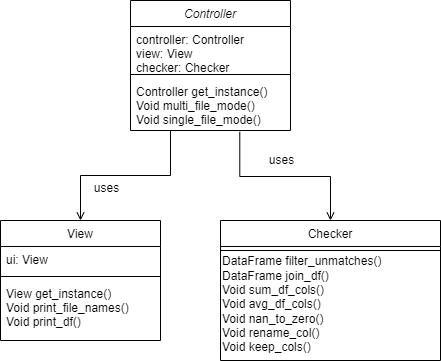

The diagram above was exported from draw.io. Its source (the exported page's mxGraphModel, read from the mxfile embedded in the PNG):
<mxGraphModel dx="1022" dy="468" grid="1" gridSize="10" guides="1" tooltips="1" connect="1" arrows="1" fold="1" page="1" pageScale="1" pageWidth="827" pageHeight="1169" math="0" shadow="0">
  <root>
    <mxCell id="WIyWlLk6GJQsqaUBKTNV-0" />
    <mxCell id="WIyWlLk6GJQsqaUBKTNV-1" parent="WIyWlLk6GJQsqaUBKTNV-0" />
    <mxCell id="zkfFHV4jXpPFQw0GAbJ--0" value="Controller" style="swimlane;fontStyle=2;align=center;verticalAlign=top;childLayout=stackLayout;horizontal=1;startSize=26;horizontalStack=0;resizeParent=1;resizeLast=0;collapsible=1;marginBottom=0;rounded=0;shadow=0;strokeWidth=1;" parent="WIyWlLk6GJQsqaUBKTNV-1" vertex="1">
      <mxGeometry x="240" y="120" width="160" height="130" as="geometry">
        <mxRectangle x="230" y="140" width="160" height="26" as="alternateBounds" />
      </mxGeometry>
    </mxCell>
    <mxCell id="zkfFHV4jXpPFQw0GAbJ--1" value="controller: Controller&#10;view: View&#10;checker: Checker" style="text;align=left;verticalAlign=top;spacingLeft=4;spacingRight=4;overflow=hidden;rotatable=0;points=[[0,0.5],[1,0.5]];portConstraint=eastwest;" parent="zkfFHV4jXpPFQw0GAbJ--0" vertex="1">
      <mxGeometry y="26" width="160" height="44" as="geometry" />
    </mxCell>
    <mxCell id="zkfFHV4jXpPFQw0GAbJ--4" value="" style="line;html=1;strokeWidth=1;align=left;verticalAlign=middle;spacingTop=-1;spacingLeft=3;spacingRight=3;rotatable=0;labelPosition=right;points=[];portConstraint=eastwest;" parent="zkfFHV4jXpPFQw0GAbJ--0" vertex="1">
      <mxGeometry y="70" width="160" height="8" as="geometry" />
    </mxCell>
    <mxCell id="zkfFHV4jXpPFQw0GAbJ--5" value="Controller get_instance()&#10;Void multi_file_mode()&#10;Void single_file_mode()&#10;" style="text;align=left;verticalAlign=top;spacingLeft=4;spacingRight=4;overflow=hidden;rotatable=0;points=[[0,0.5],[1,0.5]];portConstraint=eastwest;" parent="zkfFHV4jXpPFQw0GAbJ--0" vertex="1">
      <mxGeometry y="78" width="160" height="52" as="geometry" />
    </mxCell>
    <mxCell id="zkfFHV4jXpPFQw0GAbJ--6" value="View" style="swimlane;fontStyle=0;align=center;verticalAlign=top;childLayout=stackLayout;horizontal=1;startSize=26;horizontalStack=0;resizeParent=1;resizeLast=0;collapsible=1;marginBottom=0;rounded=0;shadow=0;strokeWidth=1;" parent="WIyWlLk6GJQsqaUBKTNV-1" vertex="1">
      <mxGeometry x="110" y="340" width="160" height="120" as="geometry">
        <mxRectangle x="130" y="380" width="160" height="26" as="alternateBounds" />
      </mxGeometry>
    </mxCell>
    <mxCell id="zkfFHV4jXpPFQw0GAbJ--7" value="ui: View" style="text;align=left;verticalAlign=top;spacingLeft=4;spacingRight=4;overflow=hidden;rotatable=0;points=[[0,0.5],[1,0.5]];portConstraint=eastwest;" parent="zkfFHV4jXpPFQw0GAbJ--6" vertex="1">
      <mxGeometry y="26" width="160" height="26" as="geometry" />
    </mxCell>
    <mxCell id="zkfFHV4jXpPFQw0GAbJ--9" value="" style="line;html=1;strokeWidth=1;align=left;verticalAlign=middle;spacingTop=-1;spacingLeft=3;spacingRight=3;rotatable=0;labelPosition=right;points=[];portConstraint=eastwest;" parent="zkfFHV4jXpPFQw0GAbJ--6" vertex="1">
      <mxGeometry y="52" width="160" height="8" as="geometry" />
    </mxCell>
    <mxCell id="zkfFHV4jXpPFQw0GAbJ--11" value="View get_instance()&#10;Void print_file_names()&#10;Void print_df()" style="text;align=left;verticalAlign=top;spacingLeft=4;spacingRight=4;overflow=hidden;rotatable=0;points=[[0,0.5],[1,0.5]];portConstraint=eastwest;" parent="zkfFHV4jXpPFQw0GAbJ--6" vertex="1">
      <mxGeometry y="60" width="160" height="60" as="geometry" />
    </mxCell>
    <mxCell id="zkfFHV4jXpPFQw0GAbJ--13" value="Checker" style="swimlane;fontStyle=0;align=center;verticalAlign=top;childLayout=stackLayout;horizontal=1;startSize=26;horizontalStack=0;resizeParent=1;resizeLast=0;collapsible=1;marginBottom=0;rounded=0;shadow=0;strokeWidth=1;" parent="WIyWlLk6GJQsqaUBKTNV-1" vertex="1">
      <mxGeometry x="330" y="340" width="220" height="140" as="geometry">
        <mxRectangle x="340" y="380" width="170" height="26" as="alternateBounds" />
      </mxGeometry>
    </mxCell>
    <mxCell id="zkfFHV4jXpPFQw0GAbJ--15" value="" style="line;html=1;strokeWidth=1;align=left;verticalAlign=middle;spacingTop=-1;spacingLeft=3;spacingRight=3;rotatable=0;labelPosition=right;points=[];portConstraint=eastwest;" parent="zkfFHV4jXpPFQw0GAbJ--13" vertex="1">
      <mxGeometry y="26" width="220" height="8" as="geometry" />
    </mxCell>
    <mxCell id="Bv8JD_s8jp-15-zgHIKI-3" value="DataFrame filter_unmatches()&lt;br&gt;&lt;div&gt;DataFrame join_df()&lt;/div&gt;&lt;div&gt;Void sum_df_cols()&lt;/div&gt;&lt;div&gt;Void avg_df_cols()&lt;/div&gt;&lt;div&gt;Void nan_to_zero()&lt;/div&gt;&lt;div&gt;Void rename_col()&lt;/div&gt;&lt;div&gt;Void keep_cols()&lt;/div&gt;" style="text;html=1;align=left;verticalAlign=middle;resizable=0;points=[];autosize=1;strokeColor=none;fillColor=none;" parent="zkfFHV4jXpPFQw0GAbJ--13" vertex="1">
      <mxGeometry y="34" width="220" height="100" as="geometry" />
    </mxCell>
    <mxCell id="zkfFHV4jXpPFQw0GAbJ--26" value="" style="endArrow=open;shadow=0;strokeWidth=1;rounded=0;endFill=1;edgeStyle=elbowEdgeStyle;elbow=vertical;entryX=0.5;entryY=0;entryDx=0;entryDy=0;exitX=0.25;exitY=1;exitDx=0;exitDy=0;" parent="WIyWlLk6GJQsqaUBKTNV-1" source="zkfFHV4jXpPFQw0GAbJ--0" target="zkfFHV4jXpPFQw0GAbJ--6" edge="1">
      <mxGeometry x="0.5" y="41" relative="1" as="geometry">
        <mxPoint x="270" y="260" as="sourcePoint" />
        <mxPoint x="540" y="192" as="targetPoint" />
        <mxPoint x="-40" y="32" as="offset" />
      </mxGeometry>
    </mxCell>
    <mxCell id="Bv8JD_s8jp-15-zgHIKI-0" value="" style="endArrow=open;shadow=0;strokeWidth=1;rounded=0;endFill=1;edgeStyle=elbowEdgeStyle;elbow=vertical;exitX=0.683;exitY=1.026;exitDx=0;exitDy=0;exitPerimeter=0;" parent="WIyWlLk6GJQsqaUBKTNV-1" target="zkfFHV4jXpPFQw0GAbJ--13" edge="1" source="zkfFHV4jXpPFQw0GAbJ--5">
      <mxGeometry x="0.5" y="41" relative="1" as="geometry">
        <mxPoint x="310" y="290" as="sourcePoint" />
        <mxPoint x="270.32" y="355.35" as="targetPoint" />
        <mxPoint x="-40" y="32" as="offset" />
      </mxGeometry>
    </mxCell>
    <mxCell id="Bv8JD_s8jp-15-zgHIKI-1" value="uses" style="text;html=1;resizable=0;points=[];;align=center;verticalAlign=middle;labelBackgroundColor=none;rounded=0;shadow=0;strokeWidth=1;fontSize=12;" parent="Bv8JD_s8jp-15-zgHIKI-0" vertex="1" connectable="0">
      <mxGeometry x="0.5" y="49" relative="1" as="geometry">
        <mxPoint x="-99" y="-16" as="offset" />
      </mxGeometry>
    </mxCell>
    <mxCell id="Bv8JD_s8jp-15-zgHIKI-4" value="uses" style="text;html=1;resizable=0;points=[];;align=center;verticalAlign=middle;labelBackgroundColor=none;rounded=0;shadow=0;strokeWidth=1;fontSize=12;" parent="WIyWlLk6GJQsqaUBKTNV-1" vertex="1" connectable="0">
      <mxGeometry x="220" y="310" as="geometry">
        <mxPoint x="-5" y="-3" as="offset" />
      </mxGeometry>
    </mxCell>
  </root>
</mxGraphModel>